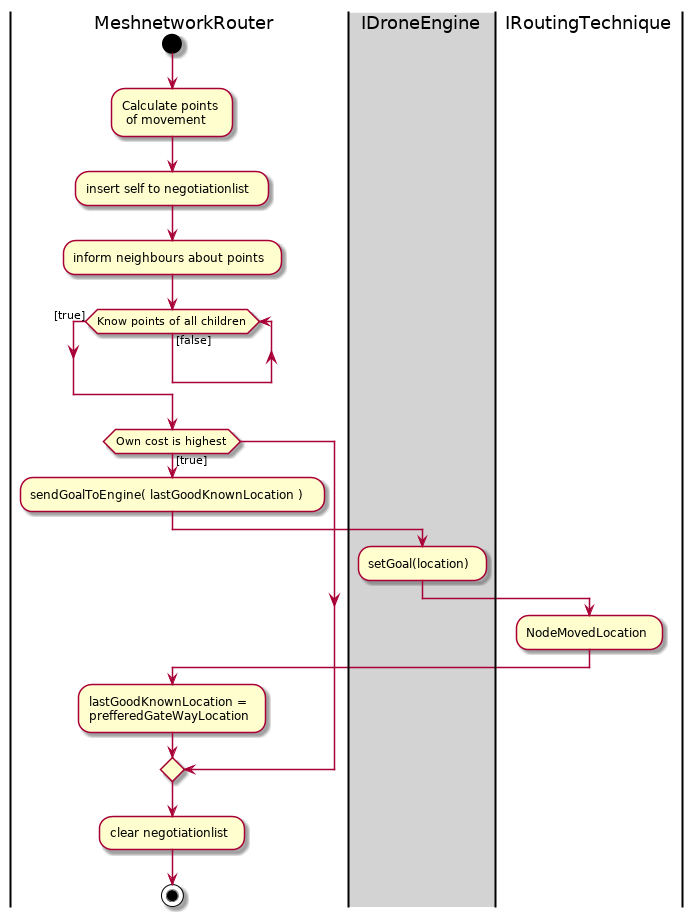

The diagram above was rendered by PlantUML. Its source (embedded in the PNG):
@startuml
|MeshnetworkRouter|
start
:Calculate points\n of movement;
:insert self to negotiationlist;
:inform neighbours about points;
while(Know points of all children)  is ([false])
endwhile ([true])
    if(Own cost is highest) then ([true])
        :sendGoalToEngine( lastGoodKnownLocation );
        |#lightgray|IDroneEngine|
		:setGoal(location);
        |IRoutingTechnique|
        :NodeMovedLocation;
        |MeshnetworkRouter|
        :lastGoodKnownLocation = \nprefferedGateWayLocation;
    endif
:clear negotiationlist;
stop

@enduml